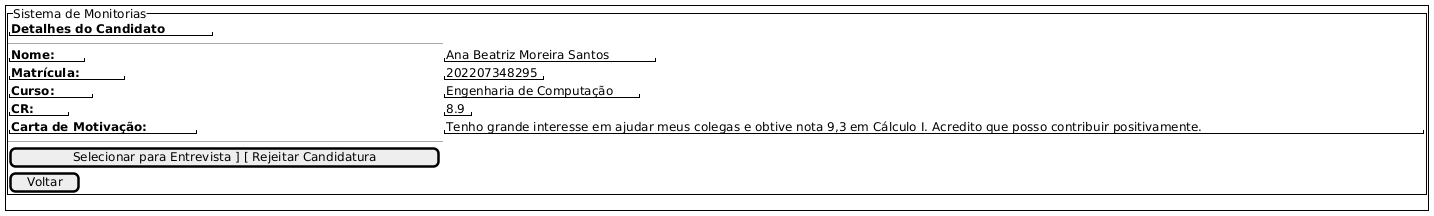

The diagram above was rendered by PlantUML. Its source (embedded in the PNG):
@startsalt
    ' Tela de Detalhes da Candidatura (Visão do Professor)
    {+
        {
            {^"Sistema de Monitorias"
                "**Detalhes do Candidato**"
                --
                "**Nome:**" | "Ana Beatriz Moreira Santos"
                "**Matrícula:**" | "202207348295"
                "**Curso:**" | "Engenharia de Computação"
                "**CR:**" | "8.9"
                "**Carta de Motivação:**" | "Tenho grande interesse em ajudar meus colegas e obtive nota 9,3 em Cálculo I. Acredito que posso contribuir positivamente."
                --
                [ Selecionar para Entrevista ] [ Rejeitar Candidatura ]
                [ Voltar ]
            }
        }
    }
    @endsalt